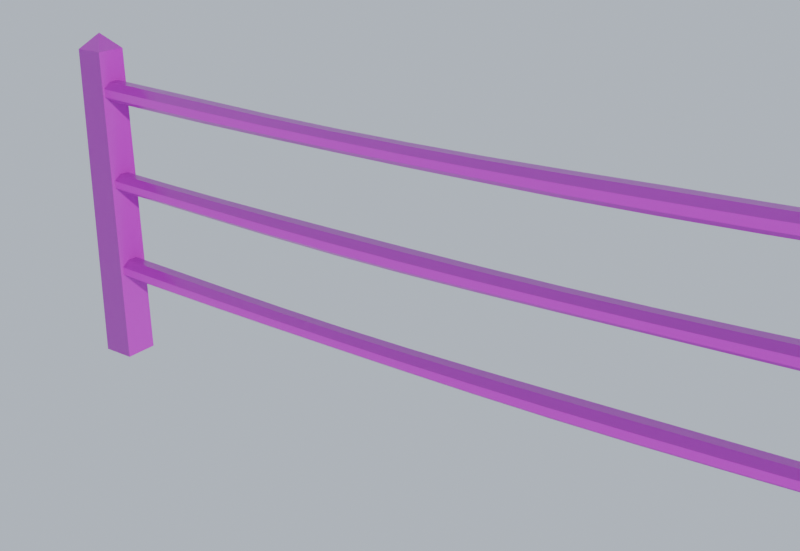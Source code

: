 # Source: fence_split_rail.blend  (saved by Blender 5.1.30; exported with 4.5.12 LTS)
import bpy
from mathutils import Matrix  # noqa: F401  (used for matrix-valued properties, if any)

bpy.ops.wm.read_factory_settings(use_empty=True)
scene = bpy.context.scene
scene.name = 'Scene'

# ---- collections
col_collection = bpy.data.collections.new('Collection'); scene.collection.children.link(col_collection)

# ---- images (referenced by path relative to the original .blend; pixels are not part of the script)
import os
ASSET_DIR = os.environ.get("B2B_ASSET_DIR", "")  # directory of the original .blend (textures are referenced by path, not embedded)
HERE = os.path.dirname(os.path.abspath(__file__))  # packed textures are extracted next to this script under _unpacked/

def load_image(name, relpath, width, height, colorspace="sRGB"):
    """Load a texture the original file referenced (path relative to the .blend, or extracted next to this script)."""
    p = next((c for c in (os.path.join(HERE, relpath), os.path.join(ASSET_DIR, relpath)) if relpath and os.path.exists(c)), "")
    if p:
        img = bpy.data.images.load(p, check_existing=True)
        img.name = name
    else:  # same state as the original file: an image datablock whose file is absent (Cycles renders it pink)
        img = bpy.data.images.new(name, width, height)
        img.source = "FILE"
        img.filepath = "//" + (relpath or name)
    img.colorspace_settings.name = colorspace
    return img
img_fence_wood_color_png = load_image('fence_wood_color.png', 'fence_wood_color.png', 1024, 1024, 'sRGB')
img_fence_wood_rough_png = load_image('fence_wood_rough.png', 'fence_wood_rough.png', 1024, 1024, 'Non-Color')
img_fence_wood_normal_png = load_image('fence_wood_normal.png', 'fence_wood_normal.png', 1024, 1024, 'Non-Color')
img_fence_endgrain_color_png = load_image('fence_endgrain_color.png', 'fence_endgrain_color.png', 1024, 1024, 'sRGB')
img_fence_endgrain_rough_png = load_image('fence_endgrain_rough.png', 'fence_endgrain_rough.png', 1024, 1024, 'Non-Color')
img_fence_endgrain_normal_png = load_image('fence_endgrain_normal.png', 'fence_endgrain_normal.png', 1024, 1024, 'Non-Color')

# ---- materials (node trees are filled in below, after node groups)
mat_wood = bpy.data.materials.new('Wood')
mat_endgrain = bpy.data.materials.new('Endgrain')

# ---- material node trees
mat_wood.use_nodes = True; mat_wood.node_tree.nodes.clear()
_N = mat_wood.node_tree.nodes; _L = mat_wood.node_tree.links
n0 = _N.new('ShaderNodeBsdfPrincipled'); n0.name = 'Principled BSDF'; n0.location = (-200, 100)
n1 = _N.new('ShaderNodeOutputMaterial'); n1.name = 'Material Output'; n1.location = (200, 100)
n2 = _N.new('ShaderNodeTexImage'); n2.name = 'Image Texture'; n2.location = (0, 0)
n2.image = img_fence_wood_color_png
n3 = _N.new('ShaderNodeTexImage'); n3.name = 'Image Texture.001'; n3.location = (0, 0)
n3.image = img_fence_wood_rough_png
n4 = _N.new('ShaderNodeTexImage'); n4.name = 'Image Texture.002'; n4.location = (0, 0)
n4.image = img_fence_wood_normal_png
n5 = _N.new('ShaderNodeNormalMap'); n5.name = 'Normal Map'; n5.location = (0, 0)
_L.new(n0.outputs[0], n1.inputs[0])
_L.new(n2.outputs[0], n0.inputs[0])
_L.new(n3.outputs[0], n0.inputs[2])
_L.new(n4.outputs[0], n5.inputs[1])
_L.new(n5.outputs[0], n0.inputs[5])
n1.is_active_output = True
mat_endgrain.use_nodes = True; mat_endgrain.node_tree.nodes.clear()
_N = mat_endgrain.node_tree.nodes; _L = mat_endgrain.node_tree.links
n0 = _N.new('ShaderNodeBsdfPrincipled'); n0.name = 'Principled BSDF'; n0.location = (-200, 100)
n1 = _N.new('ShaderNodeOutputMaterial'); n1.name = 'Material Output'; n1.location = (200, 100)
n2 = _N.new('ShaderNodeTexImage'); n2.name = 'Image Texture'; n2.location = (0, 0)
n2.image = img_fence_endgrain_color_png
n3 = _N.new('ShaderNodeTexImage'); n3.name = 'Image Texture.001'; n3.location = (0, 0)
n3.image = img_fence_endgrain_rough_png
n4 = _N.new('ShaderNodeTexImage'); n4.name = 'Image Texture.002'; n4.location = (0, 0)
n4.image = img_fence_endgrain_normal_png
n5 = _N.new('ShaderNodeNormalMap'); n5.name = 'Normal Map'; n5.location = (0, 0)
_L.new(n0.outputs[0], n1.inputs[0])
_L.new(n2.outputs[0], n0.inputs[0])
_L.new(n3.outputs[0], n0.inputs[2])
_L.new(n4.outputs[0], n5.inputs[1])
_L.new(n5.outputs[0], n0.inputs[5])
n1.is_active_output = True

# ---- world
world_world = bpy.data.worlds.new('World'); scene.world = world_world
world_world.use_nodes = True; world_world.node_tree.nodes.clear()
_N = world_world.node_tree.nodes; _L = world_world.node_tree.links
n0 = _N.new('ShaderNodeOutputWorld'); n0.name = 'World Output'; n0.location = (200, 100)
n1 = _N.new('ShaderNodeBackground'); n1.name = 'Background'; n1.location = (-200, 100)
n1.inputs[0].default_value = (0.55, 0.62, 0.72, 1.0)
_L.new(n1.outputs[0], n0.inputs[0])
n0.is_active_output = True
world_world.color = (0.05088, 0.05088, 0.05088)
world_world.sun_shadow_jitter_overblur = 0.0

# ---- cameras
cam_cam = bpy.data.cameras.new('Cam')

# ---- lights
light_sun_008 = bpy.data.lights.new('Sun.008', 'SUN')
light_sun_008.energy = 3.0

# ---- meshes
me_splitrailmesh = bpy.data.meshes.new('SplitRailMesh')
me_splitrailmesh.from_pydata([(-0.07, -0.07, 0.0), (-0.07, 0.07, 0.0), (0.07, 0.07, 0.0), (0.07, -0.07, 0.0), (-0.06673, -0.06673, 0.44), (-0.06673, 0.06673, 0.44), (0.06673, 0.06673, 0.44), (0.06673, -0.06673, 0.44), (-0.06347, -0.06347, 0.88), (-0.06347, 0.06347, 0.88), (0.06347, 0.06347, 0.88), (0.06347, -0.06347, 0.88), (-0.0602, -0.0602, 1.32), (-0.0602, 0.0602, 1.32), (0.0602, 0.0602, 1.32), (0.0602, -0.0602, 1.32), (0.0, 0.0, 0.0), (0.0, 0.0, 1.383), (-0.03, -0.05314, 0.4165), (-0.03, -0.02201, 0.4399), (-0.03, 0.02201, 0.4399), (-0.03, 0.05314, 0.4165), (-0.03, 0.05314, 0.3835), (-0.03, 0.02201, 0.3601), (-0.03, -0.02201, 0.3601), (-0.03, -0.05314, 0.3835), (0.273, -0.05341, 0.4073), (0.273, -0.02212, 0.4308), (0.273, 0.02212, 0.4308), (0.273, 0.05341, 0.4073), (0.273, 0.05341, 0.3741), (0.273, 0.02212, 0.3507), (0.273, -0.02212, 0.3507), (0.273, -0.05341, 0.3741), (0.576, -0.05185, 0.3985), (0.576, -0.02148, 0.4213), (0.576, 0.02148, 0.4213), (0.576, 0.05185, 0.3985), (0.576, 0.05185, 0.3663), (0.576, 0.02148, 0.3435), (0.576, -0.02148, 0.3435), (0.576, -0.05185, 0.3663), (0.879, -0.04965, 0.3912), (0.879, -0.02056, 0.413), (0.879, 0.02056, 0.413), (0.879, 0.04965, 0.3912), (0.879, 0.04965, 0.3603), (0.879, 0.02056, 0.3385), (0.879, -0.02056, 0.3385), (0.879, -0.04965, 0.3603), (1.182, -0.04846, 0.3865), (1.182, -0.02007, 0.4078), (1.182, 0.02007, 0.4078), (1.182, 0.04846, 0.3865), (1.182, 0.04846, 0.3564), (1.182, 0.02007, 0.3351), (1.182, -0.02007, 0.3351), (1.182, -0.04846, 0.3564), (1.485, -0.0492, 0.3853), (1.485, -0.02038, 0.4069), (1.485, 0.02038, 0.4069), (1.485, 0.0492, 0.3853), (1.485, 0.0492, 0.3547), (1.485, 0.02038, 0.3331), (1.485, -0.02038, 0.3331), (1.485, -0.0492, 0.3547), (1.788, -0.0513, 0.3874), (1.788, -0.02125, 0.4099), (1.788, 0.02125, 0.4099), (1.788, 0.0513, 0.3874), (1.788, 0.0513, 0.3555), (1.788, 0.02125, 0.333), (1.788, -0.02125, 0.333), (1.788, -0.0513, 0.3555), (2.091, -0.05317, 0.3922), (2.091, -0.02202, 0.4156), (2.091, 0.02202, 0.4156), (2.091, 0.05317, 0.3922), (2.091, 0.05317, 0.3592), (2.091, 0.02202, 0.3359), (2.091, -0.02202, 0.3359), (2.091, -0.05317, 0.3592), (2.394, -0.0534, 0.399), (2.394, -0.02212, 0.4224), (2.394, 0.02212, 0.4224), (2.394, 0.0534, 0.399), (2.394, 0.0534, 0.3658), (2.394, 0.02212, 0.3423), (2.394, -0.02212, 0.3423), (2.394, -0.0534, 0.3658), (2.697, -0.05181, 0.4068), (2.697, -0.02146, 0.4296), (2.697, 0.02146, 0.4296), (2.697, 0.05181, 0.4068), (2.697, 0.05181, 0.3746), (2.697, 0.02146, 0.3519), (2.697, -0.02146, 0.3519), (2.697, -0.05181, 0.3746), (3.0, -0.04961, 0.4154), (3.0, -0.02055, 0.4372), (3.0, 0.02055, 0.4372), (3.0, 0.04961, 0.4154), (3.0, 0.04961, 0.3846), (3.0, 0.02055, 0.3628), (3.0, -0.02055, 0.3628), (3.0, -0.04961, 0.3846), (-0.03, 0.0, 0.4), (3.0, 0.0, 0.4), (-0.03, -0.04907, 0.7952), (-0.03, -0.02032, 0.8168), (-0.03, 0.02032, 0.8168), (-0.03, 0.04907, 0.7952), (-0.03, 0.04907, 0.7648), (-0.03, 0.02032, 0.7432), (-0.03, -0.02032, 0.7432), (-0.03, -0.04907, 0.7648), (0.273, -0.04849, 0.7858), (0.273, -0.02009, 0.8071), (0.273, 0.02009, 0.8071), (0.273, 0.04849, 0.7858), (0.273, 0.04849, 0.7557), (0.273, 0.02009, 0.7344), (0.273, -0.02009, 0.7344), (0.273, -0.04849, 0.7557), (0.576, -0.04981, 0.7778), (0.576, -0.02063, 0.7997), (0.576, 0.02063, 0.7997), (0.576, 0.04981, 0.7778), (0.576, 0.04981, 0.7469), (0.576, 0.02063, 0.725), (0.576, -0.02063, 0.725), (0.576, -0.04981, 0.7469), (0.879, -0.05203, 0.7719), (0.879, -0.02155, 0.7948), (0.879, 0.02155, 0.7948), (0.879, 0.05203, 0.7719), (0.879, 0.05203, 0.7396), (0.879, 0.02155, 0.7167), (0.879, -0.02155, 0.7167), (0.879, -0.05203, 0.7396), (1.182, -0.05347, 0.7681), (1.182, -0.02215, 0.7916), (1.182, 0.02215, 0.7916), (1.182, 0.05347, 0.7681), (1.182, 0.05347, 0.7349), (1.182, 0.02215, 0.7114), (1.182, -0.02215, 0.7114), (1.182, -0.05347, 0.7349), (1.485, -0.05303, 0.7665), (1.485, -0.02197, 0.7898), (1.485, 0.02197, 0.7898), (1.485, 0.05303, 0.7665), (1.485, 0.05303, 0.7335), (1.485, 0.02197, 0.7102), (1.485, -0.02197, 0.7102), (1.485, -0.05303, 0.7335), (1.788, -0.05106, 0.7673), (1.788, -0.02115, 0.7898), (1.788, 0.02115, 0.7898), (1.788, 0.05106, 0.7673), (1.788, 0.05106, 0.7356), (1.788, 0.02115, 0.7132), (1.788, -0.02115, 0.7132), (1.788, -0.05106, 0.7356), (2.091, -0.04904, 0.771), (2.091, -0.02031, 0.7925), (2.091, 0.02031, 0.7925), (2.091, 0.04904, 0.771), (2.091, 0.04904, 0.7405), (2.091, 0.02031, 0.7189), (2.091, -0.02031, 0.7189), (2.091, -0.04904, 0.7405), (2.394, -0.0485, 0.7774), (2.394, -0.02009, 0.7987), (2.394, 0.02009, 0.7987), (2.394, 0.0485, 0.7774), (2.394, 0.0485, 0.7473), (2.394, 0.02009, 0.726), (2.394, -0.02009, 0.726), (2.394, -0.0485, 0.7473), (2.697, -0.04985, 0.7862), (2.697, -0.02065, 0.8081), (2.697, 0.02065, 0.8081), (2.697, 0.04985, 0.7862), (2.697, 0.04985, 0.7552), (2.697, 0.02065, 0.7333), (2.697, -0.02065, 0.7333), (2.697, -0.04985, 0.7552), (3.0, -0.05207, 0.7962), (3.0, -0.02157, 0.8191), (3.0, 0.02157, 0.8191), (3.0, 0.05207, 0.7962), (3.0, 0.05207, 0.7638), (3.0, 0.02157, 0.7409), (3.0, -0.02157, 0.7409), (3.0, -0.05207, 0.7638), (-0.03, 0.0, 0.78), (3.0, 0.0, 0.78), (-0.03, -0.05267, 1.176), (-0.03, -0.02182, 1.2), (-0.03, 0.02182, 1.2), (-0.03, 0.05267, 1.176), (-0.03, 0.05267, 1.144), (-0.03, 0.02182, 1.12), (-0.03, -0.02182, 1.12), (-0.03, -0.05267, 1.144), (0.273, -0.05355, 1.167), (0.273, -0.02218, 1.191), (0.273, 0.02218, 1.191), (0.273, 0.05355, 1.167), (0.273, 0.05355, 1.134), (0.273, 0.02218, 1.111), (0.273, -0.02218, 1.111), (0.273, -0.05355, 1.134), (0.576, -0.05249, 1.159), (0.576, -0.02174, 1.182), (0.576, 0.02174, 1.182), (0.576, 0.05249, 1.159), (0.576, 0.05249, 1.126), (0.576, 0.02174, 1.103), (0.576, -0.02174, 1.103), (0.576, -0.05249, 1.126), (0.879, -0.05031, 1.151), (0.879, -0.02084, 1.173), (0.879, 0.02084, 1.173), (0.879, 0.05031, 1.151), (0.879, 0.05031, 1.12), (0.879, 0.02084, 1.098), (0.879, -0.02084, 1.098), (0.879, -0.05031, 1.12), (1.182, -0.04865, 1.147), (1.182, -0.02015, 1.168), (1.182, 0.02015, 1.168), (1.182, 0.04865, 1.147), (1.182, 0.04865, 1.116), (1.182, 0.02015, 1.095), (1.182, -0.02015, 1.095), (1.182, -0.04865, 1.116), (1.485, -0.04877, 1.145), (1.485, -0.0202, 1.167), (1.485, 0.0202, 1.167), (1.485, 0.04877, 1.145), (1.485, 0.04877, 1.115), (1.485, 0.0202, 1.093), (1.485, -0.0202, 1.093), (1.485, -0.04877, 1.115), (1.788, -0.05058, 1.147), (1.788, -0.02095, 1.169), (1.788, 0.02095, 1.169), (1.788, 0.05058, 1.147), (1.788, 0.05058, 1.116), (1.788, 0.02095, 1.094), (1.788, -0.02095, 1.094), (1.788, -0.05058, 1.116), (2.091, -0.05271, 1.152), (2.091, -0.02183, 1.175), (2.091, 0.02183, 1.175), (2.091, 0.05271, 1.152), (2.091, 0.05271, 1.119), (2.091, 0.02183, 1.096), (2.091, -0.02183, 1.096), (2.091, -0.05271, 1.119), (2.394, -0.05354, 1.159), (2.394, -0.02218, 1.183), (2.394, 0.02218, 1.183), (2.394, 0.05354, 1.159), (2.394, 0.05354, 1.126), (2.394, 0.02218, 1.102), (2.394, -0.02218, 1.102), (2.394, -0.05354, 1.126), (2.697, -0.05245, 1.167), (2.697, -0.02173, 1.19), (2.697, 0.02173, 1.19), (2.697, 0.05245, 1.167), (2.697, 0.05245, 1.134), (2.697, 0.02173, 1.111), (2.697, -0.02173, 1.111), (2.697, -0.05245, 1.134), (3.0, -0.05026, 1.176), (3.0, -0.02082, 1.198), (3.0, 0.02082, 1.198), (3.0, 0.05026, 1.176), (3.0, 0.05026, 1.144), (3.0, 0.02082, 1.122), (3.0, -0.02082, 1.122), (3.0, -0.05026, 1.144), (-0.03, 0.0, 1.16), (3.0, 0.0, 1.16)], [], [(0, 4, 5, 1), (1, 5, 6, 2), (2, 6, 7, 3), (3, 7, 4, 0), (4, 8, 9, 5), (5, 9, 10, 6), (6, 10, 11, 7), (7, 11, 8, 4), (8, 12, 13, 9), (9, 13, 14, 10), (10, 14, 15, 11), (11, 15, 12, 8), (16, 0, 1), (16, 1, 2), (16, 2, 3), (16, 3, 0), (17, 13, 12), (17, 14, 13), (17, 15, 14), (17, 12, 15), (18, 26, 27, 19), (19, 27, 28, 20), (20, 28, 29, 21), (21, 29, 30, 22), (22, 30, 31, 23), (23, 31, 32, 24), (24, 32, 33, 25), (25, 33, 26, 18), (26, 34, 35, 27), (27, 35, 36, 28), (28, 36, 37, 29), (29, 37, 38, 30), (30, 38, 39, 31), (31, 39, 40, 32), (32, 40, 41, 33), (33, 41, 34, 26), (34, 42, 43, 35), (35, 43, 44, 36), (36, 44, 45, 37), (37, 45, 46, 38), (38, 46, 47, 39), (39, 47, 48, 40), (40, 48, 49, 41), (41, 49, 42, 34), (42, 50, 51, 43), (43, 51, 52, 44), (44, 52, 53, 45), (45, 53, 54, 46), (46, 54, 55, 47), (47, 55, 56, 48), (48, 56, 57, 49), (49, 57, 50, 42), (50, 58, 59, 51), (51, 59, 60, 52), (52, 60, 61, 53), (53, 61, 62, 54), (54, 62, 63, 55), (55, 63, 64, 56), (56, 64, 65, 57), (57, 65, 58, 50), (58, 66, 67, 59), (59, 67, 68, 60), (60, 68, 69, 61), (61, 69, 70, 62), (62, 70, 71, 63), (63, 71, 72, 64), (64, 72, 73, 65), (65, 73, 66, 58), (66, 74, 75, 67), (67, 75, 76, 68), (68, 76, 77, 69), (69, 77, 78, 70), (70, 78, 79, 71), (71, 79, 80, 72), (72, 80, 81, 73), (73, 81, 74, 66), (74, 82, 83, 75), (75, 83, 84, 76), (76, 84, 85, 77), (77, 85, 86, 78), (78, 86, 87, 79), (79, 87, 88, 80), (80, 88, 89, 81), (81, 89, 82, 74), (82, 90, 91, 83), (83, 91, 92, 84), (84, 92, 93, 85), (85, 93, 94, 86), (86, 94, 95, 87), (87, 95, 96, 88), (88, 96, 97, 89), (89, 97, 90, 82), (90, 98, 99, 91), (91, 99, 100, 92), (92, 100, 101, 93), (93, 101, 102, 94), (94, 102, 103, 95), (95, 103, 104, 96), (96, 104, 105, 97), (97, 105, 98, 90), (106, 18, 19), (106, 19, 20), (106, 20, 21), (106, 21, 22), (106, 22, 23), (106, 23, 24), (106, 24, 25), (106, 25, 18), (107, 99, 98), (107, 100, 99), (107, 101, 100), (107, 102, 101), (107, 103, 102), (107, 104, 103), (107, 105, 104), (107, 98, 105), (108, 116, 117, 109), (109, 117, 118, 110), (110, 118, 119, 111), (111, 119, 120, 112), (112, 120, 121, 113), (113, 121, 122, 114), (114, 122, 123, 115), (115, 123, 116, 108), (116, 124, 125, 117), (117, 125, 126, 118), (118, 126, 127, 119), (119, 127, 128, 120), (120, 128, 129, 121), (121, 129, 130, 122), (122, 130, 131, 123), (123, 131, 124, 116), (124, 132, 133, 125), (125, 133, 134, 126), (126, 134, 135, 127), (127, 135, 136, 128), (128, 136, 137, 129), (129, 137, 138, 130), (130, 138, 139, 131), (131, 139, 132, 124), (132, 140, 141, 133), (133, 141, 142, 134), (134, 142, 143, 135), (135, 143, 144, 136), (136, 144, 145, 137), (137, 145, 146, 138), (138, 146, 147, 139), (139, 147, 140, 132), (140, 148, 149, 141), (141, 149, 150, 142), (142, 150, 151, 143), (143, 151, 152, 144), (144, 152, 153, 145), (145, 153, 154, 146), (146, 154, 155, 147), (147, 155, 148, 140), (148, 156, 157, 149), (149, 157, 158, 150), (150, 158, 159, 151), (151, 159, 160, 152), (152, 160, 161, 153), (153, 161, 162, 154), (154, 162, 163, 155), (155, 163, 156, 148), (156, 164, 165, 157), (157, 165, 166, 158), (158, 166, 167, 159), (159, 167, 168, 160), (160, 168, 169, 161), (161, 169, 170, 162), (162, 170, 171, 163), (163, 171, 164, 156), (164, 172, 173, 165), (165, 173, 174, 166), (166, 174, 175, 167), (167, 175, 176, 168), (168, 176, 177, 169), (169, 177, 178, 170), (170, 178, 179, 171), (171, 179, 172, 164), (172, 180, 181, 173), (173, 181, 182, 174), (174, 182, 183, 175), (175, 183, 184, 176), (176, 184, 185, 177), (177, 185, 186, 178), (178, 186, 187, 179), (179, 187, 180, 172), (180, 188, 189, 181), (181, 189, 190, 182), (182, 190, 191, 183), (183, 191, 192, 184), (184, 192, 193, 185), (185, 193, 194, 186), (186, 194, 195, 187), (187, 195, 188, 180), (196, 108, 109), (196, 109, 110), (196, 110, 111), (196, 111, 112), (196, 112, 113), (196, 113, 114), (196, 114, 115), (196, 115, 108), (197, 189, 188), (197, 190, 189), (197, 191, 190), (197, 192, 191), (197, 193, 192), (197, 194, 193), (197, 195, 194), (197, 188, 195), (198, 206, 207, 199), (199, 207, 208, 200), (200, 208, 209, 201), (201, 209, 210, 202), (202, 210, 211, 203), (203, 211, 212, 204), (204, 212, 213, 205), (205, 213, 206, 198), (206, 214, 215, 207), (207, 215, 216, 208), (208, 216, 217, 209), (209, 217, 218, 210), (210, 218, 219, 211), (211, 219, 220, 212), (212, 220, 221, 213), (213, 221, 214, 206), (214, 222, 223, 215), (215, 223, 224, 216), (216, 224, 225, 217), (217, 225, 226, 218), (218, 226, 227, 219), (219, 227, 228, 220), (220, 228, 229, 221), (221, 229, 222, 214), (222, 230, 231, 223), (223, 231, 232, 224), (224, 232, 233, 225), (225, 233, 234, 226), (226, 234, 235, 227), (227, 235, 236, 228), (228, 236, 237, 229), (229, 237, 230, 222), (230, 238, 239, 231), (231, 239, 240, 232), (232, 240, 241, 233), (233, 241, 242, 234), (234, 242, 243, 235), (235, 243, 244, 236), (236, 244, 245, 237), (237, 245, 238, 230), (238, 246, 247, 239), (239, 247, 248, 240), (240, 248, 249, 241), (241, 249, 250, 242), (242, 250, 251, 243), (243, 251, 252, 244), (244, 252, 253, 245), (245, 253, 246, 238), (246, 254, 255, 247), (247, 255, 256, 248), (248, 256, 257, 249), (249, 257, 258, 250), (250, 258, 259, 251), (251, 259, 260, 252), (252, 260, 261, 253), (253, 261, 254, 246), (254, 262, 263, 255), (255, 263, 264, 256), (256, 264, 265, 257), (257, 265, 266, 258), (258, 266, 267, 259), (259, 267, 268, 260), (260, 268, 269, 261), (261, 269, 262, 254), (262, 270, 271, 263), (263, 271, 272, 264), (264, 272, 273, 265), (265, 273, 274, 266), (266, 274, 275, 267), (267, 275, 276, 268), (268, 276, 277, 269), (269, 277, 270, 262), (270, 278, 279, 271), (271, 279, 280, 272), (272, 280, 281, 273), (273, 281, 282, 274), (274, 282, 283, 275), (275, 283, 284, 276), (276, 284, 285, 277), (277, 285, 278, 270), (286, 198, 199), (286, 199, 200), (286, 200, 201), (286, 201, 202), (286, 202, 203), (286, 203, 204), (286, 204, 205), (286, 205, 198), (287, 279, 278), (287, 280, 279), (287, 281, 280), (287, 282, 281), (287, 283, 282), (287, 284, 283), (287, 285, 284), (287, 278, 285)])
me_splitrailmesh.polygons.foreach_set('material_index', [0, 0, 0, 0, 0, 0, 0, 0, 0, 0, 0, 0, 1, 1, 1, 1, 1, 1, 1, 1, 0, 0, 0, 0, 0, 0, 0, 0, 0, 0, 0, 0, 0, 0, 0, 0, 0, 0, 0, 0, 0, 0, 0, 0, 0, 0, 0, 0, 0, 0, 0, 0, 0, 0, 0, 0, 0, 0, 0, 0, 0, 0, 0, 0, 0, 0, 0, 0, 0, 0, 0, 0, 0, 0, 0, 0, 0, 0, 0, 0, 0, 0, 0, 0, 0, 0, 0, 0, 0, 0, 0, 0, 0, 0, 0, 0, 0, 0, 0, 0, 1, 1, 1, 1, 1, 1, 1, 1, 1, 1, 1, 1, 1, 1, 1, 1, 0, 0, 0, 0, 0, 0, 0, 0, 0, 0, 0, 0, 0, 0, 0, 0, 0, 0, 0, 0, 0, 0, 0, 0, 0, 0, 0, 0, 0, 0, 0, 0, 0, 0, 0, 0, 0, 0, 0, 0, 0, 0, 0, 0, 0, 0, 0, 0, 0, 0, 0, 0, 0, 0, 0, 0, 0, 0, 0, 0, 0, 0, 0, 0, 0, 0, 0, 0, 0, 0, 0, 0, 0, 0, 0, 0, 0, 0, 0, 0, 1, 1, 1, 1, 1, 1, 1, 1, 1, 1, 1, 1, 1, 1, 1, 1, 0, 0, 0, 0, 0, 0, 0, 0, 0, 0, 0, 0, 0, 0, 0, 0, 0, 0, 0, 0, 0, 0, 0, 0, 0, 0, 0, 0, 0, 0, 0, 0, 0, 0, 0, 0, 0, 0, 0, 0, 0, 0, 0, 0, 0, 0, 0, 0, 0, 0, 0, 0, 0, 0, 0, 0, 0, 0, 0, 0, 0, 0, 0, 0, 0, 0, 0, 0, 0, 0, 0, 0, 0, 0, 0, 0, 0, 0, 0, 0, 1, 1, 1, 1, 1, 1, 1, 1, 1, 1, 1, 1, 1, 1, 1, 1])
_uv = me_splitrailmesh.uv_layers.new(name='UVMap')
_uv.uv.foreach_set('vector', [0.0, 0.0, 0.0, 0.88, 0.25, 0.88, 0.25, 0.0, 0.25, 0.0, 0.25, 0.88, 0.5, 0.88, 0.5, 0.0, 0.5, 0.0, 0.5, 0.88, 0.75, 0.88, 0.75, 0.0, 0.75, 0.0, 0.75, 0.88, 1.0, 0.88, 1.0, 0.0, 0.0, 0.88, 0.0, 1.76, 0.25, 1.76, 0.25, 0.88, 0.25, 0.88, 0.25, 1.76, 0.5, 1.76, 0.5, 0.88, 0.5, 0.88, 0.5, 1.76, 0.75, 1.76, 0.75, 0.88, 0.75, 0.88, 0.75, 1.76, 1.0, 1.76, 1.0, 0.88, 0.0, 1.76, 0.0, 2.64, 0.25, 2.64, 0.25, 1.76, 0.25, 1.76, 0.25, 2.64, 0.5, 2.64, 0.5, 1.76, 0.5, 1.76, 0.5, 2.64, 0.75, 2.64, 0.75, 1.76, 0.75, 1.76, 0.75, 2.64, 1.0, 2.64, 1.0, 1.76, 0.5, 0.5, 0.04545, 0.04545, 0.9545, 0.04545, 0.5, 0.5, 0.9545, 0.04545, 0.9545, 0.9545, 0.5, 0.5, 0.9545, 0.9545, 0.04545, 0.9545, 0.5, 0.5, 0.04545, 0.9545, 0.04545, 0.04545, 0.5, 0.5, 0.9545, 0.04545, 0.04545, 0.04545, 0.5, 0.5, 0.9545, 0.9545, 0.9545, 0.04545, 0.5, 0.5, 0.04545, 0.9545, 0.9545, 0.9545, 0.5, 0.5, 0.04545, 0.04545, 0.04545, 0.9545, 0.0, 0.0, 0.0, 0.606, 0.125, 0.606, 0.125, 0.0, 0.125, 0.0, 0.125, 0.606, 0.25, 0.606, 0.25, 0.0, 0.25, 0.0, 0.25, 0.606, 0.375, 0.606, 0.375, 0.0, 0.375, 0.0, 0.375, 0.606, 0.5, 0.606, 0.5, 0.0, 0.5, 0.0, 0.5, 0.606, 0.625, 0.606, 0.625, 0.0, 0.625, 0.0, 0.625, 0.606, 0.75, 0.606, 0.75, 0.0, 0.75, 0.0, 0.75, 0.606, 0.875, 0.606, 0.875, 0.0, 0.875, 0.0, 0.875, 0.606, 1.0, 0.606, 1.0, 0.0, 0.0, 0.606, 0.0, 1.212, 0.125, 1.212, 0.125, 0.606, 0.125, 0.606, 0.125, 1.212, 0.25, 1.212, 0.25, 0.606, 0.25, 0.606, 0.25, 1.212, 0.375, 1.212, 0.375, 0.606, 0.375, 0.606, 0.375, 1.212, 0.5, 1.212, 0.5, 0.606, 0.5, 0.606, 0.5, 1.212, 0.625, 1.212, 0.625, 0.606, 0.625, 0.606, 0.625, 1.212, 0.75, 1.212, 0.75, 0.606, 0.75, 0.606, 0.75, 1.212, 0.875, 1.212, 0.875, 0.606, 0.875, 0.606, 0.875, 1.212, 1.0, 1.212, 1.0, 0.606, 0.0, 1.212, 0.0, 1.818, 0.125, 1.818, 0.125, 1.212, 0.125, 1.212, 0.125, 1.818, 0.25, 1.818, 0.25, 1.212, 0.25, 1.212, 0.25, 1.818, 0.375, 1.818, 0.375, 1.212, 0.375, 1.212, 0.375, 1.818, 0.5, 1.818, 0.5, 1.212, 0.5, 1.212, 0.5, 1.818, 0.625, 1.818, 0.625, 1.212, 0.625, 1.212, 0.625, 1.818, 0.75, 1.818, 0.75, 1.212, 0.75, 1.212, 0.75, 1.818, 0.875, 1.818, 0.875, 1.212, 0.875, 1.212, 0.875, 1.818, 1.0, 1.818, 1.0, 1.212, 0.0, 1.818, 0.0, 2.424, 0.125, 2.424, 0.125, 1.818, 0.125, 1.818, 0.125, 2.424, 0.25, 2.424, 0.25, 1.818, 0.25, 1.818, 0.25, 2.424, 0.375, 2.424, 0.375, 1.818, 0.375, 1.818, 0.375, 2.424, 0.5, 2.424, 0.5, 1.818, 0.5, 1.818, 0.5, 2.424, 0.625, 2.424, 0.625, 1.818, 0.625, 1.818, 0.625, 2.424, 0.75, 2.424, 0.75, 1.818, 0.75, 1.818, 0.75, 2.424, 0.875, 2.424, 0.875, 1.818, 0.875, 1.818, 0.875, 2.424, 1.0, 2.424, 1.0, 1.818, 0.0, 2.424, 0.0, 3.03, 0.125, 3.03, 0.125, 2.424, 0.125, 2.424, 0.125, 3.03, 0.25, 3.03, 0.25, 2.424, 0.25, 2.424, 0.25, 3.03, 0.375, 3.03, 0.375, 2.424, 0.375, 2.424, 0.375, 3.03, 0.5, 3.03, 0.5, 2.424, 0.5, 2.424, 0.5, 3.03, 0.625, 3.03, 0.625, 2.424, 0.625, 2.424, 0.625, 3.03, 0.75, 3.03, 0.75, 2.424, 0.75, 2.424, 0.75, 3.03, 0.875, 3.03, 0.875, 2.424, 0.875, 2.424, 0.875, 3.03, 1.0, 3.03, 1.0, 2.424, 0.0, 3.03, 0.0, 3.636, 0.125, 3.636, 0.125, 3.03, 0.125, 3.03, 0.125, 3.636, 0.25, 3.636, 0.25, 3.03, 0.25, 3.03, 0.25, 3.636, 0.375, 3.636, 0.375, 3.03, 0.375, 3.03, 0.375, 3.636, 0.5, 3.636, 0.5, 3.03, 0.5, 3.03, 0.5, 3.636, 0.625, 3.636, 0.625, 3.03, 0.625, 3.03, 0.625, 3.636, 0.75, 3.636, 0.75, 3.03, 0.75, 3.03, 0.75, 3.636, 0.875, 3.636, 0.875, 3.03, 0.875, 3.03, 0.875, 3.636, 1.0, 3.636, 1.0, 3.03, 0.0, 3.636, 0.0, 4.242, 0.125, 4.242, 0.125, 3.636, 0.125, 3.636, 0.125, 4.242, 0.25, 4.242, 0.25, 3.636, 0.25, 3.636, 0.25, 4.242, 0.375, 4.242, 0.375, 3.636, 0.375, 3.636, 0.375, 4.242, 0.5, 4.242, 0.5, 3.636, 0.5, 3.636, 0.5, 4.242, 0.625, 4.242, 0.625, 3.636, 0.625, 3.636, 0.625, 4.242, 0.75, 4.242, 0.75, 3.636, 0.75, 3.636, 0.75, 4.242, 0.875, 4.242, 0.875, 3.636, 0.875, 3.636, 0.875, 4.242, 1.0, 4.242, 1.0, 3.636, 0.0, 4.242, 0.0, 4.848, 0.125, 4.848, 0.125, 4.242, 0.125, 4.242, 0.125, 4.848, 0.25, 4.848, 0.25, 4.242, 0.25, 4.242, 0.25, 4.848, 0.375, 4.848, 0.375, 4.242, 0.375, 4.242, 0.375, 4.848, 0.5, 4.848, 0.5, 4.242, 0.5, 4.242, 0.5, 4.848, 0.625, 4.848, 0.625, 4.242, 0.625, 4.242, 0.625, 4.848, 0.75, 4.848, 0.75, 4.242, 0.75, 4.242, 0.75, 4.848, 0.875, 4.848, 0.875, 4.242, 0.875, 4.242, 0.875, 4.848, 1.0, 4.848, 1.0, 4.242, 0.0, 4.848, 0.0, 5.454, 0.125, 5.454, 0.125, 4.848, 0.125, 4.848, 0.125, 5.454, 0.25, 5.454, 0.25, 4.848, 0.25, 4.848, 0.25, 5.454, 0.375, 5.454, 0.375, 4.848, 0.375, 4.848, 0.375, 5.454, 0.5, 5.454, 0.5, 4.848, 0.5, 4.848, 0.5, 5.454, 0.625, 5.454, 0.625, 4.848, 0.625, 4.848, 0.625, 5.454, 0.75, 5.454, 0.75, 4.848, 0.75, 4.848, 0.75, 5.454, 0.875, 5.454, 0.875, 4.848, 0.875, 4.848, 0.875, 5.454, 1.0, 5.454, 1.0, 4.848, 0.0, 5.454, 0.0, 6.06, 0.125, 6.06, 0.125, 5.454, 0.125, 5.454, 0.125, 6.06, 0.25, 6.06, 0.25, 5.454, 0.25, 5.454, 0.25, 6.06, 0.375, 6.06, 0.375, 5.454, 0.375, 5.454, 0.375, 6.06, 0.5, 6.06, 0.5, 5.454, 0.5, 5.454, 0.5, 6.06, 0.625, 6.06, 0.625, 5.454, 0.625, 5.454, 0.625, 6.06, 0.75, 6.06, 0.75, 5.454, 0.75, 5.454, 0.75, 6.06, 0.875, 6.06, 0.875, 5.454, 0.875, 5.454, 0.875, 6.06, 1.0, 6.06, 1.0, 5.454, 0.5, 0.5, 0.9545, 0.6412, 0.6883, 0.8409, 0.5, 0.5, 0.6883, 0.8409, 0.3117, 0.8409, 0.5, 0.5, 0.3117, 0.8409, 0.04545, 0.6412, 0.5, 0.5, 0.04545, 0.6412, 0.04545, 0.3588, 0.5, 0.5, 0.04545, 0.3588, 0.3117, 0.1591, 0.5, 0.5, 0.3117, 0.1591, 0.6883, 0.1591, 0.5, 0.5, 0.6883, 0.1591, 0.9545, 0.3588, 0.5, 0.5, 0.9545, 0.3588, 0.9545, 0.6412, 0.5, 0.5, 0.6883, 0.8409, 0.9545, 0.6412, 0.5, 0.5, 0.3117, 0.8409, 0.6883, 0.8409, 0.5, 0.5, 0.04545, 0.6412, 0.3117, 0.8409, 0.5, 0.5, 0.04545, 0.3588, 0.04545, 0.6412, 0.5, 0.5, 0.3117, 0.1591, 0.04545, 0.3588, 0.5, 0.5, 0.6883, 0.1591, 0.3117, 0.1591, 0.5, 0.5, 0.9545, 0.3588, 0.6883, 0.1591, 0.5, 0.5, 0.9545, 0.6412, 0.9545, 0.3588, 0.0, 0.0, 0.0, 0.606, 0.125, 0.606, 0.125, 0.0, 0.125, 0.0, 0.125, 0.606, 0.25, 0.606, 0.25, 0.0, 0.25, 0.0, 0.25, 0.606, 0.375, 0.606, 0.375, 0.0, 0.375, 0.0, 0.375, 0.606, 0.5, 0.606, 0.5, 0.0, 0.5, 0.0, 0.5, 0.606, 0.625, 0.606, 0.625, 0.0, 0.625, 0.0, 0.625, 0.606, 0.75, 0.606, 0.75, 0.0, 0.75, 0.0, 0.75, 0.606, 0.875, 0.606, 0.875, 0.0, 0.875, 0.0, 0.875, 0.606, 1.0, 0.606, 1.0, 0.0, 0.0, 0.606, 0.0, 1.212, 0.125, 1.212, 0.125, 0.606, 0.125, 0.606, 0.125, 1.212, 0.25, 1.212, 0.25, 0.606, 0.25, 0.606, 0.25, 1.212, 0.375, 1.212, 0.375, 0.606, 0.375, 0.606, 0.375, 1.212, 0.5, 1.212, 0.5, 0.606, 0.5, 0.606, 0.5, 1.212, 0.625, 1.212, 0.625, 0.606, 0.625, 0.606, 0.625, 1.212, 0.75, 1.212, 0.75, 0.606, 0.75, 0.606, 0.75, 1.212, 0.875, 1.212, 0.875, 0.606, 0.875, 0.606, 0.875, 1.212, 1.0, 1.212, 1.0, 0.606, 0.0, 1.212, 0.0, 1.818, 0.125, 1.818, 0.125, 1.212, 0.125, 1.212, 0.125, 1.818, 0.25, 1.818, 0.25, 1.212, 0.25, 1.212, 0.25, 1.818, 0.375, 1.818, 0.375, 1.212, 0.375, 1.212, 0.375, 1.818, 0.5, 1.818, 0.5, 1.212, 0.5, 1.212, 0.5, 1.818, 0.625, 1.818, 0.625, 1.212, 0.625, 1.212, 0.625, 1.818, 0.75, 1.818, 0.75, 1.212, 0.75, 1.212, 0.75, 1.818, 0.875, 1.818, 0.875, 1.212, 0.875, 1.212, 0.875, 1.818, 1.0, 1.818, 1.0, 1.212, 0.0, 1.818, 0.0, 2.424, 0.125, 2.424, 0.125, 1.818, 0.125, 1.818, 0.125, 2.424, 0.25, 2.424, 0.25, 1.818, 0.25, 1.818, 0.25, 2.424, 0.375, 2.424, 0.375, 1.818, 0.375, 1.818, 0.375, 2.424, 0.5, 2.424, 0.5, 1.818, 0.5, 1.818, 0.5, 2.424, 0.625, 2.424, 0.625, 1.818, 0.625, 1.818, 0.625, 2.424, 0.75, 2.424, 0.75, 1.818, 0.75, 1.818, 0.75, 2.424, 0.875, 2.424, 0.875, 1.818, 0.875, 1.818, 0.875, 2.424, 1.0, 2.424, 1.0, 1.818, 0.0, 2.424, 0.0, 3.03, 0.125, 3.03, 0.125, 2.424, 0.125, 2.424, 0.125, 3.03, 0.25, 3.03, 0.25, 2.424, 0.25, 2.424, 0.25, 3.03, 0.375, 3.03, 0.375, 2.424, 0.375, 2.424, 0.375, 3.03, 0.5, 3.03, 0.5, 2.424, 0.5, 2.424, 0.5, 3.03, 0.625, 3.03, 0.625, 2.424, 0.625, 2.424, 0.625, 3.03, 0.75, 3.03, 0.75, 2.424, 0.75, 2.424, 0.75, 3.03, 0.875, 3.03, 0.875, 2.424, 0.875, 2.424, 0.875, 3.03, 1.0, 3.03, 1.0, 2.424, 0.0, 3.03, 0.0, 3.636, 0.125, 3.636, 0.125, 3.03, 0.125, 3.03, 0.125, 3.636, 0.25, 3.636, 0.25, 3.03, 0.25, 3.03, 0.25, 3.636, 0.375, 3.636, 0.375, 3.03, 0.375, 3.03, 0.375, 3.636, 0.5, 3.636, 0.5, 3.03, 0.5, 3.03, 0.5, 3.636, 0.625, 3.636, 0.625, 3.03, 0.625, 3.03, 0.625, 3.636, 0.75, 3.636, 0.75, 3.03, 0.75, 3.03, 0.75, 3.636, 0.875, 3.636, 0.875, 3.03, 0.875, 3.03, 0.875, 3.636, 1.0, 3.636, 1.0, 3.03, 0.0, 3.636, 0.0, 4.242, 0.125, 4.242, 0.125, 3.636, 0.125, 3.636, 0.125, 4.242, 0.25, 4.242, 0.25, 3.636, 0.25, 3.636, 0.25, 4.242, 0.375, 4.242, 0.375, 3.636, 0.375, 3.636, 0.375, 4.242, 0.5, 4.242, 0.5, 3.636, 0.5, 3.636, 0.5, 4.242, 0.625, 4.242, 0.625, 3.636, 0.625, 3.636, 0.625, 4.242, 0.75, 4.242, 0.75, 3.636, 0.75, 3.636, 0.75, 4.242, 0.875, 4.242, 0.875, 3.636, 0.875, 3.636, 0.875, 4.242, 1.0, 4.242, 1.0, 3.636, 0.0, 4.242, 0.0, 4.848, 0.125, 4.848, 0.125, 4.242, 0.125, 4.242, 0.125, 4.848, 0.25, 4.848, 0.25, 4.242, 0.25, 4.242, 0.25, 4.848, 0.375, 4.848, 0.375, 4.242, 0.375, 4.242, 0.375, 4.848, 0.5, 4.848, 0.5, 4.242, 0.5, 4.242, 0.5, 4.848, 0.625, 4.848, 0.625, 4.242, 0.625, 4.242, 0.625, 4.848, 0.75, 4.848, 0.75, 4.242, 0.75, 4.242, 0.75, 4.848, 0.875, 4.848, 0.875, 4.242, 0.875, 4.242, 0.875, 4.848, 1.0, 4.848, 1.0, 4.242, 0.0, 4.848, 0.0, 5.454, 0.125, 5.454, 0.125, 4.848, 0.125, 4.848, 0.125, 5.454, 0.25, 5.454, 0.25, 4.848, 0.25, 4.848, 0.25, 5.454, 0.375, 5.454, 0.375, 4.848, 0.375, 4.848, 0.375, 5.454, 0.5, 5.454, 0.5, 4.848, 0.5, 4.848, 0.5, 5.454, 0.625, 5.454, 0.625, 4.848, 0.625, 4.848, 0.625, 5.454, 0.75, 5.454, 0.75, 4.848, 0.75, 4.848, 0.75, 5.454, 0.875, 5.454, 0.875, 4.848, 0.875, 4.848, 0.875, 5.454, 1.0, 5.454, 1.0, 4.848, 0.0, 5.454, 0.0, 6.06, 0.125, 6.06, 0.125, 5.454, 0.125, 5.454, 0.125, 6.06, 0.25, 6.06, 0.25, 5.454, 0.25, 5.454, 0.25, 6.06, 0.375, 6.06, 0.375, 5.454, 0.375, 5.454, 0.375, 6.06, 0.5, 6.06, 0.5, 5.454, 0.5, 5.454, 0.5, 6.06, 0.625, 6.06, 0.625, 5.454, 0.625, 5.454, 0.625, 6.06, 0.75, 6.06, 0.75, 5.454, 0.75, 5.454, 0.75, 6.06, 0.875, 6.06, 0.875, 5.454, 0.875, 5.454, 0.875, 6.06, 1.0, 6.06, 1.0, 5.454, 0.5, 0.5, 0.9545, 0.6412, 0.6883, 0.8409, 0.5, 0.5, 0.6883, 0.8409, 0.3117, 0.8409, 0.5, 0.5, 0.3117, 0.8409, 0.04545, 0.6412, 0.5, 0.5, 0.04545, 0.6412, 0.04545, 0.3588, 0.5, 0.5, 0.04545, 0.3588, 0.3117, 0.1591, 0.5, 0.5, 0.3117, 0.1591, 0.6883, 0.1591, 0.5, 0.5, 0.6883, 0.1591, 0.9545, 0.3588, 0.5, 0.5, 0.9545, 0.3588, 0.9545, 0.6412, 0.5, 0.5, 0.6883, 0.8409, 0.9545, 0.6412, 0.5, 0.5, 0.3117, 0.8409, 0.6883, 0.8409, 0.5, 0.5, 0.04545, 0.6412, 0.3117, 0.8409, 0.5, 0.5, 0.04545, 0.3588, 0.04545, 0.6412, 0.5, 0.5, 0.3117, 0.1591, 0.04545, 0.3588, 0.5, 0.5, 0.6883, 0.1591, 0.3117, 0.1591, 0.5, 0.5, 0.9545, 0.3588, 0.6883, 0.1591, 0.5, 0.5, 0.9545, 0.6412, 0.9545, 0.3588, 0.0, 0.0, 0.0, 0.606, 0.125, 0.606, 0.125, 0.0, 0.125, 0.0, 0.125, 0.606, 0.25, 0.606, 0.25, 0.0, 0.25, 0.0, 0.25, 0.606, 0.375, 0.606, 0.375, 0.0, 0.375, 0.0, 0.375, 0.606, 0.5, 0.606, 0.5, 0.0, 0.5, 0.0, 0.5, 0.606, 0.625, 0.606, 0.625, 0.0, 0.625, 0.0, 0.625, 0.606, 0.75, 0.606, 0.75, 0.0, 0.75, 0.0, 0.75, 0.606, 0.875, 0.606, 0.875, 0.0, 0.875, 0.0, 0.875, 0.606, 1.0, 0.606, 1.0, 0.0, 0.0, 0.606, 0.0, 1.212, 0.125, 1.212, 0.125, 0.606, 0.125, 0.606, 0.125, 1.212, 0.25, 1.212, 0.25, 0.606, 0.25, 0.606, 0.25, 1.212, 0.375, 1.212, 0.375, 0.606, 0.375, 0.606, 0.375, 1.212, 0.5, 1.212, 0.5, 0.606, 0.5, 0.606, 0.5, 1.212, 0.625, 1.212, 0.625, 0.606, 0.625, 0.606, 0.625, 1.212, 0.75, 1.212, 0.75, 0.606, 0.75, 0.606, 0.75, 1.212, 0.875, 1.212, 0.875, 0.606, 0.875, 0.606, 0.875, 1.212, 1.0, 1.212, 1.0, 0.606, 0.0, 1.212, 0.0, 1.818, 0.125, 1.818, 0.125, 1.212, 0.125, 1.212, 0.125, 1.818, 0.25, 1.818, 0.25, 1.212, 0.25, 1.212, 0.25, 1.818, 0.375, 1.818, 0.375, 1.212, 0.375, 1.212, 0.375, 1.818, 0.5, 1.818, 0.5, 1.212, 0.5, 1.212, 0.5, 1.818, 0.625, 1.818, 0.625, 1.212, 0.625, 1.212, 0.625, 1.818, 0.75, 1.818, 0.75, 1.212, 0.75, 1.212, 0.75, 1.818, 0.875, 1.818, 0.875, 1.212, 0.875, 1.212, 0.875, 1.818, 1.0, 1.818, 1.0, 1.212, 0.0, 1.818, 0.0, 2.424, 0.125, 2.424, 0.125, 1.818, 0.125, 1.818, 0.125, 2.424, 0.25, 2.424, 0.25, 1.818, 0.25, 1.818, 0.25, 2.424, 0.375, 2.424, 0.375, 1.818, 0.375, 1.818, 0.375, 2.424, 0.5, 2.424, 0.5, 1.818, 0.5, 1.818, 0.5, 2.424, 0.625, 2.424, 0.625, 1.818, 0.625, 1.818, 0.625, 2.424, 0.75, 2.424, 0.75, 1.818, 0.75, 1.818, 0.75, 2.424, 0.875, 2.424, 0.875, 1.818, 0.875, 1.818, 0.875, 2.424, 1.0, 2.424, 1.0, 1.818, 0.0, 2.424, 0.0, 3.03, 0.125, 3.03, 0.125, 2.424, 0.125, 2.424, 0.125, 3.03, 0.25, 3.03, 0.25, 2.424, 0.25, 2.424, 0.25, 3.03, 0.375, 3.03, 0.375, 2.424, 0.375, 2.424, 0.375, 3.03, 0.5, 3.03, 0.5, 2.424, 0.5, 2.424, 0.5, 3.03, 0.625, 3.03, 0.625, 2.424, 0.625, 2.424, 0.625, 3.03, 0.75, 3.03, 0.75, 2.424, 0.75, 2.424, 0.75, 3.03, 0.875, 3.03, 0.875, 2.424, 0.875, 2.424, 0.875, 3.03, 1.0, 3.03, 1.0, 2.424, 0.0, 3.03, 0.0, 3.636, 0.125, 3.636, 0.125, 3.03, 0.125, 3.03, 0.125, 3.636, 0.25, 3.636, 0.25, 3.03, 0.25, 3.03, 0.25, 3.636, 0.375, 3.636, 0.375, 3.03, 0.375, 3.03, 0.375, 3.636, 0.5, 3.636, 0.5, 3.03, 0.5, 3.03, 0.5, 3.636, 0.625, 3.636, 0.625, 3.03, 0.625, 3.03, 0.625, 3.636, 0.75, 3.636, 0.75, 3.03, 0.75, 3.03, 0.75, 3.636, 0.875, 3.636, 0.875, 3.03, 0.875, 3.03, 0.875, 3.636, 1.0, 3.636, 1.0, 3.03, 0.0, 3.636, 0.0, 4.242, 0.125, 4.242, 0.125, 3.636, 0.125, 3.636, 0.125, 4.242, 0.25, 4.242, 0.25, 3.636, 0.25, 3.636, 0.25, 4.242, 0.375, 4.242, 0.375, 3.636, 0.375, 3.636, 0.375, 4.242, 0.5, 4.242, 0.5, 3.636, 0.5, 3.636, 0.5, 4.242, 0.625, 4.242, 0.625, 3.636, 0.625, 3.636, 0.625, 4.242, 0.75, 4.242, 0.75, 3.636, 0.75, 3.636, 0.75, 4.242, 0.875, 4.242, 0.875, 3.636, 0.875, 3.636, 0.875, 4.242, 1.0, 4.242, 1.0, 3.636, 0.0, 4.242, 0.0, 4.848, 0.125, 4.848, 0.125, 4.242, 0.125, 4.242, 0.125, 4.848, 0.25, 4.848, 0.25, 4.242, 0.25, 4.242, 0.25, 4.848, 0.375, 4.848, 0.375, 4.242, 0.375, 4.242, 0.375, 4.848, 0.5, 4.848, 0.5, 4.242, 0.5, 4.242, 0.5, 4.848, 0.625, 4.848, 0.625, 4.242, 0.625, 4.242, 0.625, 4.848, 0.75, 4.848, 0.75, 4.242, 0.75, 4.242, 0.75, 4.848, 0.875, 4.848, 0.875, 4.242, 0.875, 4.242, 0.875, 4.848, 1.0, 4.848, 1.0, 4.242, 0.0, 4.848, 0.0, 5.454, 0.125, 5.454, 0.125, 4.848, 0.125, 4.848, 0.125, 5.454, 0.25, 5.454, 0.25, 4.848, 0.25, 4.848, 0.25, 5.454, 0.375, 5.454, 0.375, 4.848, 0.375, 4.848, 0.375, 5.454, 0.5, 5.454, 0.5, 4.848, 0.5, 4.848, 0.5, 5.454, 0.625, 5.454, 0.625, 4.848, 0.625, 4.848, 0.625, 5.454, 0.75, 5.454, 0.75, 4.848, 0.75, 4.848, 0.75, 5.454, 0.875, 5.454, 0.875, 4.848, 0.875, 4.848, 0.875, 5.454, 1.0, 5.454, 1.0, 4.848, 0.0, 5.454, 0.0, 6.06, 0.125, 6.06, 0.125, 5.454, 0.125, 5.454, 0.125, 6.06, 0.25, 6.06, 0.25, 5.454, 0.25, 5.454, 0.25, 6.06, 0.375, 6.06, 0.375, 5.454, 0.375, 5.454, 0.375, 6.06, 0.5, 6.06, 0.5, 5.454, 0.5, 5.454, 0.5, 6.06, 0.625, 6.06, 0.625, 5.454, 0.625, 5.454, 0.625, 6.06, 0.75, 6.06, 0.75, 5.454, 0.75, 5.454, 0.75, 6.06, 0.875, 6.06, 0.875, 5.454, 0.875, 5.454, 0.875, 6.06, 1.0, 6.06, 1.0, 5.454, 0.5, 0.5, 0.9545, 0.6412, 0.6883, 0.8409, 0.5, 0.5, 0.6883, 0.8409, 0.3117, 0.8409, 0.5, 0.5, 0.3117, 0.8409, 0.04545, 0.6412, 0.5, 0.5, 0.04545, 0.6412, 0.04545, 0.3588, 0.5, 0.5, 0.04545, 0.3588, 0.3117, 0.1591, 0.5, 0.5, 0.3117, 0.1591, 0.6883, 0.1591, 0.5, 0.5, 0.6883, 0.1591, 0.9545, 0.3588, 0.5, 0.5, 0.9545, 0.3588, 0.9545, 0.6412, 0.5, 0.5, 0.6883, 0.8409, 0.9545, 0.6412, 0.5, 0.5, 0.3117, 0.8409, 0.6883, 0.8409, 0.5, 0.5, 0.04545, 0.6412, 0.3117, 0.8409, 0.5, 0.5, 0.04545, 0.3588, 0.04545, 0.6412, 0.5, 0.5, 0.3117, 0.1591, 0.04545, 0.3588, 0.5, 0.5, 0.6883, 0.1591, 0.3117, 0.1591, 0.5, 0.5, 0.9545, 0.3588, 0.6883, 0.1591, 0.5, 0.5, 0.9545, 0.6412, 0.9545, 0.3588])
me_splitrailmesh.materials.append(mat_wood)
me_splitrailmesh.materials.append(mat_endgrain)
me_splitrailmesh.update()

# ---- objects
ob_sun = bpy.data.objects.new('Sun', light_sun_008)
ob_cam = bpy.data.objects.new('Cam', cam_cam)
ob_fencesplitrailmesh = bpy.data.objects.new('FenceSplitRailMesh', me_splitrailmesh)
ob_fencesplitrail_root = bpy.data.objects.new('FenceSplitRail_Root', None)

# ---- transforms, parenting, visibility, modifiers, constraints
ob_sun.location = (0.0, 0.0, 0.0)
ob_sun.rotation_euler = (0.9599, 0.2094, 0.6981)
ob_cam.location = (3.552, -2.921, 2.152)
ob_cam.rotation_euler = (1.184, 8.065e-09, 0.6202)
ob_fencesplitrailmesh.parent = ob_fencesplitrail_root
ob_fencesplitrailmesh.location = (0.0, 0.0, 0.0)
ob_fencesplitrail_root.location = (0.0, 0.0, 0.0)

# ---- collection membership
scene.collection.objects.link(ob_sun)
scene.collection.objects.link(ob_cam)
col_collection.objects.link(ob_fencesplitrailmesh)
col_collection.objects.link(ob_fencesplitrail_root)

# ---- scene / render settings (as saved in the file)
scene.camera = ob_cam
scene.frame_start = 1; scene.frame_end = 250; scene.frame_set(1)
scene.render.engine = 'BLENDER_EEVEE_NEXT'
scene.render.resolution_x = 900
scene.render.resolution_y = 620
scene.render.bake_bias = 0.0
scene.render.bake_samples = 0
scene.cycles.sampling_pattern = 'TABULATED_SOBOL'
scene.eevee.taa_render_samples = 16
scene.eevee.use_volume_custom_range = False
bpy.context.view_layer.update()
